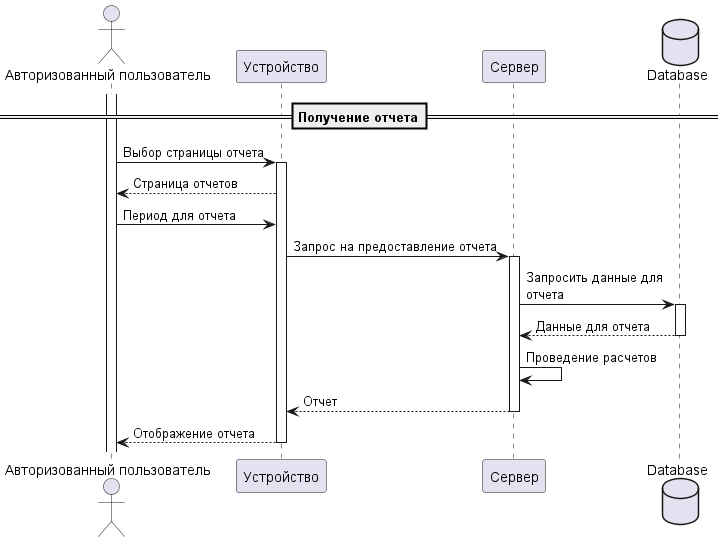

The diagram above was rendered by PlantUML. Its source (embedded in the PNG):
@startuml
'https://plantuml.com/sequence-diagram
'autonumber

actor "Авторизованный пользователь" as AuthUser
participant "Устройство" as Device
participant "Сервер" as Server
database "Database" as DB

activate AuthUser

'== Добавить ингредиент==
'
'AuthUser -> Device: Выбрать страницу добаления ингредиентов
'activate Device
'Device --> AuthUser: Страница добаления ингредиентов
'AuthUser -> Device: Данные об ингредиенте
'Device -> Server: Запрос на добавление ингредиента
'activate Server
'Server -> DB: Сохранить данные
'activate DB
'DB --> Server: Данные сохранены
'deactivate DB
'Server --> Device: Ингредиент добавлен
'deactivate Server
'Device --> AuthUser: Отбражение добаленного ингредиента
'deactivate Device

'==Создание шаблона для готового изделия==
'
'AuthUser -> Device: Выбрать станицу создания готового изделия
'activate Device
'Device --> AuthUser: Страница добаления изделия
'AuthUser -> Device: Данные об изделии
'Device -> Server: Добавить изделие
'activate Server
'Server -> DB: Сохранить данные
'activate DB
'DB --> Server: Данные сохранены
'deactivate DB
'Server --> Device: Изделие добавлено
'deactivate Server
'Device --> AuthUser: Изделие добалено
'deactivate Device

'==Добавить издержку==
'
'AuthUser -> Device: Выбрать станицу добавления издержи
'activate Device
'Device --> AuthUser: Страница добаления издержек
'
'AuthUser -> Device: Наименование, значение
'Device -> Server: Запрос на добавление издержки
'activate Server
'Server -> DB: Сохранить данные
'activate DB
'DB --> Server: Данные сохранены
'deactivate DB
'Server --> Device: Добавлена издержка
'deactivate Server
'Device --> AuthUser: Показать добавленную издержку
'deactivate Device

'==Расчет стоимости==
'AuthUser -> Device: Выбор страницы расчета\nстоимости изделия
'activate Device
'Device --> AuthUser: Страница расчета
'AuthUser -> Device: Данные для расчета\n(выбрать изделие и издержки)
'Device -> Server: Рассчитать стоимость изделия
'activate Server
'Server -> DB: Запросить данные об\nиздержках и изделии
'activate DB
'DB --> Server: Данные об издержках и изделии
'deactivate DB
'Server -> Server: Проведение расчета
'Server --> Device: Результат расчета
'deactivate Server
'Device --> AuthUser: Отображение результата
'deactivate Device
'
==Получение отчета==
AuthUser -> Device: Выбор страницы отчета
activate Device
Device --> AuthUser: Страница отчетов
AuthUser -> Device: Период для отчета
Device -> Server: Запрос на предоставление отчета
activate Server
Server -> DB: Запросить данные для\nотчета
activate DB
DB --> Server: Данные для отчета
deactivate DB
Server -> Server: Проведение расчетов
Server --> Device: Отчет
deactivate Server
Device --> AuthUser: Отображение отчета
deactivate Device
'==Присоединение к группе==
'AuthUser -> Device: Выбрать страницу с группами
'activate Device
'Device --> AuthUser: Отображение страницы с группами
'AuthUser -> Device: Код группы
''
'alt Группа существует
'    Device -> Server: Присоединить пользователя к группе
'    activate Server
'    Server -> Server: Проверка\nданных
'    Server -> DB: Обновление данных
'    activate DB
'    DB --> Server: Данные обновлены
'    deactivate DB
'    Server --> Device: Успешное присоединение
'    Device --> AuthUser: Пользователь присоединился к группе
'else Группа не существует
'    Server --> Device: Ошибка в коде группы
'    deactivate Server
'    Device --> AuthUser: Показать ошибку
'    deactivate Device
'end
'==Добавление заказа на доску==
'AuthUser -> Device: Выбрать страницу с доской Agile
'activate Device
'Device --> AuthUser: Отображение доски Agile
'AuthUser -> Device: Выбор кнопки добавления заказа
'Device --> AuthUser: Отображение страницы добавления
'AuthUser -> Device: Срок и описание заказа
'Device -> Server: Добавить заказ на доску
'activate Server
'Server -> DB: Сохранить данные
'activate DB
'DB --> Server: Данные сохранены
'deactivate DB
'Server --> Device: Заказ добавлен
'deactivate Server
'Device --> AuthUser: Отбражение нового заказа на доске
'deactivate Device
'
'==Изменение состояния заказа==
'AuthUser -> Device: Выбрать страницу с доской Agile
'activate Device
'Device --> AuthUser: Отображение доски Agile
'AuthUser -> Device: Перетащить заказ в нужное состояние
'Device -> Server: Изменить сотояние заказа
'activate Server
'Server -> DB: Сохранить изменения
'activate DB
'DB -->  Server: Данные сохранены
'deactivate DB
'Server --> Device: Состояние изменено
'deactivate Server
'Device --> AuthUser: Перемещение заказа в другую ячейку
'deactivate Device



@enduml